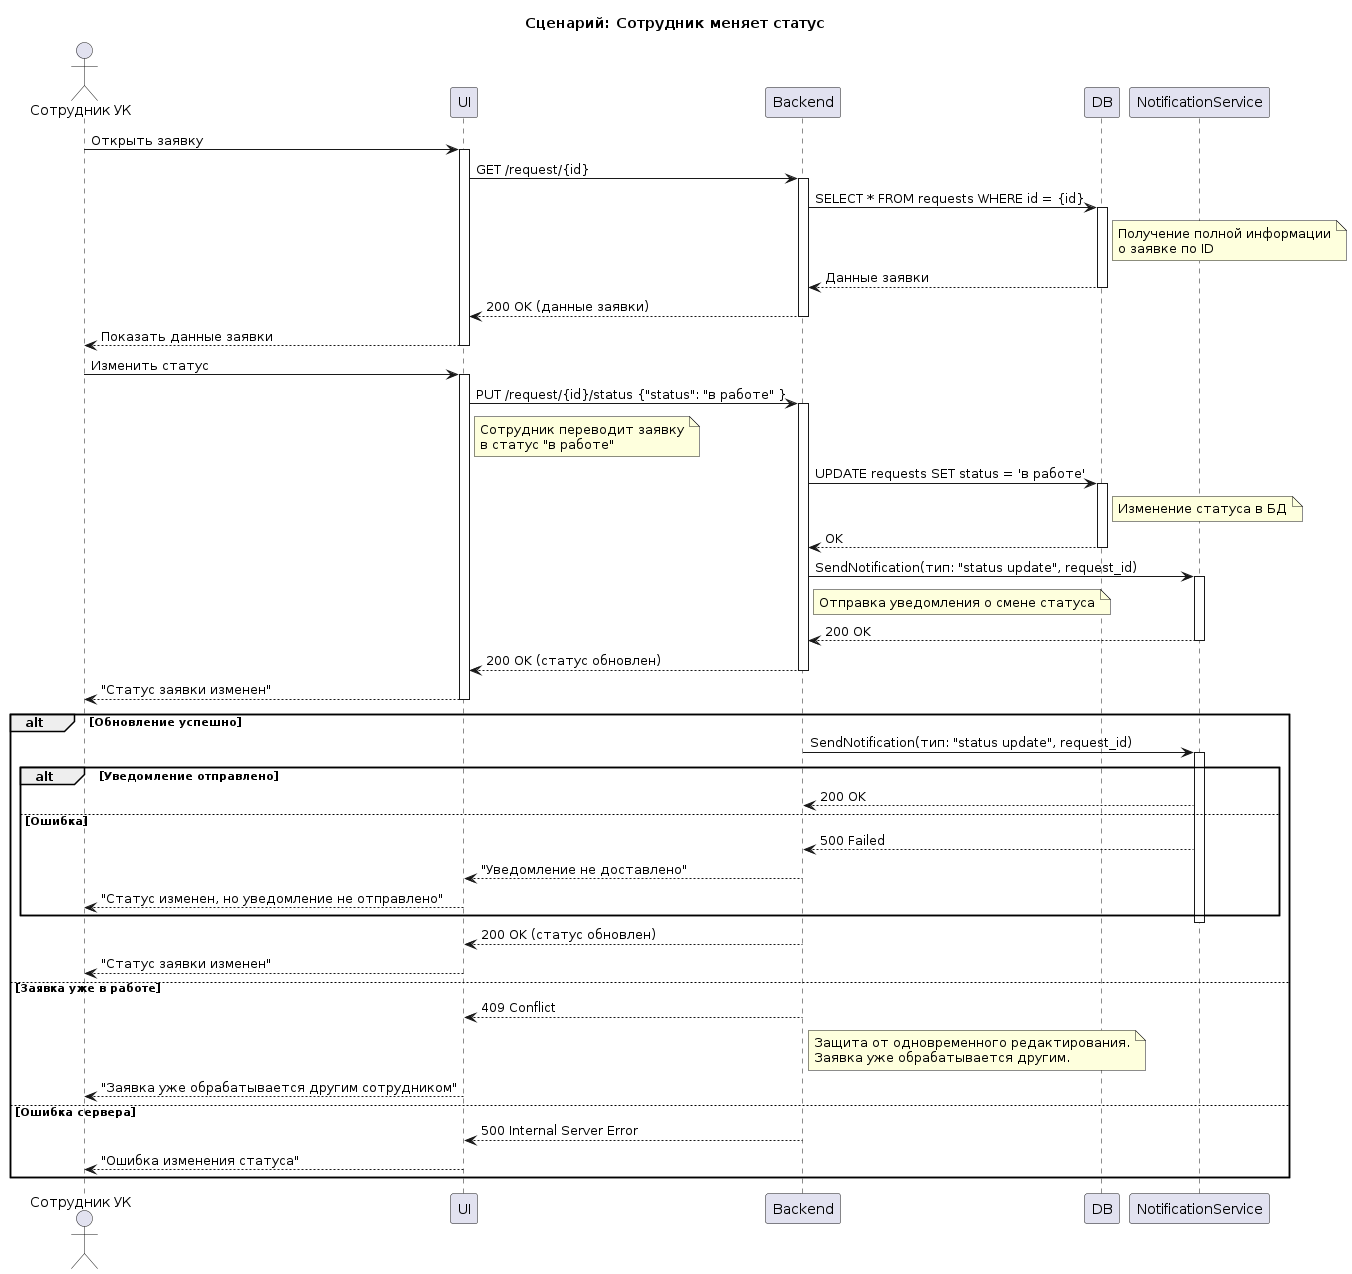

The diagram above was rendered by PlantUML. Its source (embedded in the PNG):
@startuml
title Сценарий: Сотрудник меняет статус

actor "Сотрудник УК" as employee
participant "UI" as ui
participant "Backend" as backend
participant "DB" as db
participant "NotificationService" as ns

employee -> ui : Открыть заявку
activate ui

ui -> backend : GET /request/{id}
activate backend

backend -> db : SELECT * FROM requests WHERE id = {id}
activate db
note right of db
Получение полной информации
о заявке по ID
end note

db --> backend : Данные заявки
deactivate db

backend --> ui : 200 OK (данные заявки)
deactivate backend
ui --> employee : Показать данные заявки
deactivate ui

employee -> ui : Изменить статус
activate ui

ui -> backend : PUT /request/{id}/status {"status": "в работе" }
note right of ui
Сотрудник переводит заявку
в статус "в работе"
end note
activate backend

backend -> db : UPDATE requests SET status = 'в работе'
activate db
note right of db
Изменение статуса в БД
end note

db --> backend : OK
deactivate db

backend -> ns : SendNotification(тип: "status update", request_id)
note right of backend
Отправка уведомления о смене статуса
end note
activate ns
ns --> backend : 200 OK
deactivate ns

backend --> ui : 200 OK (статус обновлен)
deactivate backend
ui --> employee : "Статус заявки изменен"
deactivate ui

alt Обновление успешно
  backend -> ns : SendNotification(тип: "status update", request_id)
  activate ns
  alt Уведомление отправлено
    ns --> backend : 200 OK
  else Ошибка
    ns --> backend : 500 Failed
    backend --> ui : "Уведомление не доставлено"
    ui --> employee : "Статус изменен, но уведомление не отправлено"
  end
  deactivate ns
  backend --> ui : 200 OK (статус обновлен)
  deactivate backend
  ui --> employee : "Статус заявки изменен"
else Заявка уже в работе
  backend --> ui : 409 Conflict
  note right of backend
  Защита от одновременного редактирования.
  Заявка уже обрабатывается другим.
  end note
  deactivate backend
  ui --> employee : "Заявка уже обрабатывается другим сотрудником"
else Ошибка сервера
  backend --> ui : 500 Internal Server Error
  deactivate backend
  ui --> employee : "Ошибка изменения статуса"
end
deactivate ui
@enduml